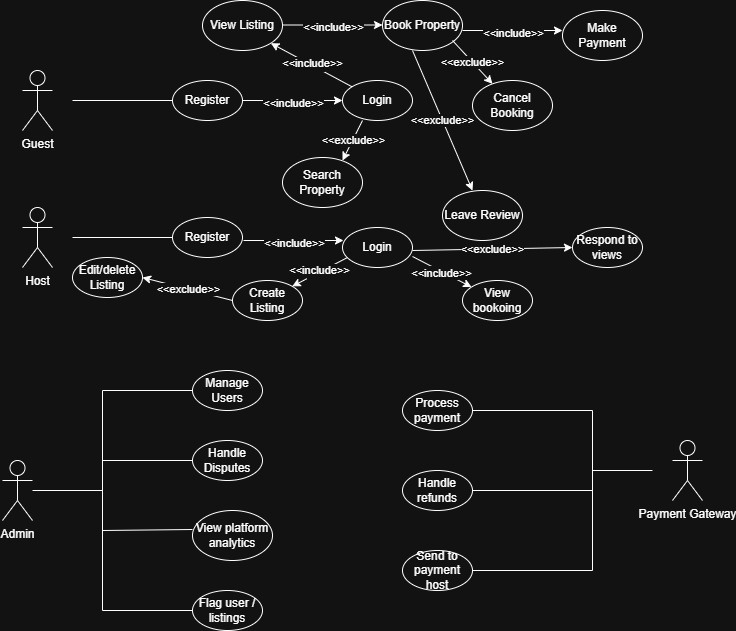

The diagram above was exported from draw.io. Its source (the exported page's mxGraphModel, read from the mxfile embedded in the PNG):
<mxGraphModel dx="872" dy="431" grid="1" gridSize="10" guides="1" tooltips="1" connect="1" arrows="1" fold="1" page="1" pageScale="1" pageWidth="850" pageHeight="1100" math="0" shadow="0">
  <root>
    <mxCell id="0" />
    <mxCell id="1" parent="0" />
    <mxCell id="_TcbdFliOEBkl2VirDNV-1" value="Guest" style="shape=umlActor;verticalLabelPosition=bottom;verticalAlign=top;html=1;outlineConnect=0;" vertex="1" parent="1">
      <mxGeometry x="130" y="100" width="30" height="60" as="geometry" />
    </mxCell>
    <mxCell id="_TcbdFliOEBkl2VirDNV-2" value="Register" style="ellipse;whiteSpace=wrap;html=1;" vertex="1" parent="1">
      <mxGeometry x="280" y="110" width="70" height="40" as="geometry" />
    </mxCell>
    <mxCell id="_TcbdFliOEBkl2VirDNV-3" value="Search Property" style="ellipse;whiteSpace=wrap;html=1;" vertex="1" parent="1">
      <mxGeometry x="390" y="187" width="80" height="50" as="geometry" />
    </mxCell>
    <mxCell id="_TcbdFliOEBkl2VirDNV-4" value="Login" style="ellipse;whiteSpace=wrap;html=1;" vertex="1" parent="1">
      <mxGeometry x="450" y="110" width="70" height="40" as="geometry" />
    </mxCell>
    <mxCell id="_TcbdFliOEBkl2VirDNV-5" value="View Listing" style="ellipse;whiteSpace=wrap;html=1;" vertex="1" parent="1">
      <mxGeometry x="310" y="30" width="80" height="50" as="geometry" />
    </mxCell>
    <mxCell id="_TcbdFliOEBkl2VirDNV-6" value="Book Property" style="ellipse;whiteSpace=wrap;html=1;" vertex="1" parent="1">
      <mxGeometry x="490" y="30" width="80" height="50" as="geometry" />
    </mxCell>
    <mxCell id="_TcbdFliOEBkl2VirDNV-7" value="Cancel Booking" style="ellipse;whiteSpace=wrap;html=1;" vertex="1" parent="1">
      <mxGeometry x="580" y="110" width="80" height="50" as="geometry" />
    </mxCell>
    <mxCell id="_TcbdFliOEBkl2VirDNV-8" value="Make Payment" style="ellipse;whiteSpace=wrap;html=1;" vertex="1" parent="1">
      <mxGeometry x="670" y="40" width="80" height="50" as="geometry" />
    </mxCell>
    <mxCell id="_TcbdFliOEBkl2VirDNV-9" value="Leave Review" style="ellipse;whiteSpace=wrap;html=1;" vertex="1" parent="1">
      <mxGeometry x="550" y="220" width="80" height="50" as="geometry" />
    </mxCell>
    <mxCell id="_TcbdFliOEBkl2VirDNV-11" value="" style="endArrow=none;html=1;rounded=0;entryX=0;entryY=0.5;entryDx=0;entryDy=0;" edge="1" parent="1" target="_TcbdFliOEBkl2VirDNV-2">
      <mxGeometry width="50" height="50" relative="1" as="geometry">
        <mxPoint x="180" y="130" as="sourcePoint" />
        <mxPoint x="230" y="90" as="targetPoint" />
      </mxGeometry>
    </mxCell>
    <mxCell id="_TcbdFliOEBkl2VirDNV-14" value="" style="endArrow=classic;html=1;rounded=0;" edge="1" parent="1">
      <mxGeometry relative="1" as="geometry">
        <mxPoint x="350" y="130" as="sourcePoint" />
        <mxPoint x="450" y="130" as="targetPoint" />
      </mxGeometry>
    </mxCell>
    <mxCell id="_TcbdFliOEBkl2VirDNV-15" value="Label" style="edgeLabel;resizable=0;html=1;;align=center;verticalAlign=middle;" connectable="0" vertex="1" parent="_TcbdFliOEBkl2VirDNV-14">
      <mxGeometry relative="1" as="geometry" />
    </mxCell>
    <mxCell id="_TcbdFliOEBkl2VirDNV-16" value="&amp;lt;&amp;lt;include&amp;gt;&amp;gt;" style="edgeLabel;html=1;align=center;verticalAlign=middle;resizable=0;points=[];" vertex="1" connectable="0" parent="_TcbdFliOEBkl2VirDNV-14">
      <mxGeometry y="-2" relative="1" as="geometry">
        <mxPoint as="offset" />
      </mxGeometry>
    </mxCell>
    <mxCell id="_TcbdFliOEBkl2VirDNV-27" value="" style="endArrow=classic;html=1;rounded=0;" edge="1" parent="1">
      <mxGeometry relative="1" as="geometry">
        <mxPoint x="470" y="150" as="sourcePoint" />
        <mxPoint x="450" y="190" as="targetPoint" />
      </mxGeometry>
    </mxCell>
    <mxCell id="_TcbdFliOEBkl2VirDNV-28" value="&amp;lt;&amp;lt;exclude&amp;gt;&amp;gt;" style="edgeLabel;resizable=0;html=1;;align=center;verticalAlign=middle;" connectable="0" vertex="1" parent="_TcbdFliOEBkl2VirDNV-27">
      <mxGeometry relative="1" as="geometry" />
    </mxCell>
    <mxCell id="_TcbdFliOEBkl2VirDNV-33" value="" style="endArrow=classic;html=1;rounded=0;entryX=1;entryY=1;entryDx=0;entryDy=0;" edge="1" parent="1" source="_TcbdFliOEBkl2VirDNV-4" target="_TcbdFliOEBkl2VirDNV-5">
      <mxGeometry relative="1" as="geometry">
        <mxPoint x="460" y="70" as="sourcePoint" />
        <mxPoint x="390" y="90" as="targetPoint" />
      </mxGeometry>
    </mxCell>
    <mxCell id="_TcbdFliOEBkl2VirDNV-34" value="Label" style="edgeLabel;resizable=0;html=1;;align=center;verticalAlign=middle;" connectable="0" vertex="1" parent="_TcbdFliOEBkl2VirDNV-33">
      <mxGeometry relative="1" as="geometry" />
    </mxCell>
    <mxCell id="_TcbdFliOEBkl2VirDNV-35" value="&amp;lt;&amp;lt;include&amp;gt;&amp;gt;" style="edgeLabel;html=1;align=center;verticalAlign=middle;resizable=0;points=[];" vertex="1" connectable="0" parent="_TcbdFliOEBkl2VirDNV-33">
      <mxGeometry y="-2" relative="1" as="geometry">
        <mxPoint as="offset" />
      </mxGeometry>
    </mxCell>
    <mxCell id="_TcbdFliOEBkl2VirDNV-36" value="" style="endArrow=classic;html=1;rounded=0;" edge="1" parent="1">
      <mxGeometry relative="1" as="geometry">
        <mxPoint x="390" y="54.5" as="sourcePoint" />
        <mxPoint x="490" y="54.5" as="targetPoint" />
      </mxGeometry>
    </mxCell>
    <mxCell id="_TcbdFliOEBkl2VirDNV-37" value="Label" style="edgeLabel;resizable=0;html=1;;align=center;verticalAlign=middle;" connectable="0" vertex="1" parent="_TcbdFliOEBkl2VirDNV-36">
      <mxGeometry relative="1" as="geometry" />
    </mxCell>
    <mxCell id="_TcbdFliOEBkl2VirDNV-38" value="&amp;lt;&amp;lt;include&amp;gt;&amp;gt;" style="edgeLabel;html=1;align=center;verticalAlign=middle;resizable=0;points=[];" vertex="1" connectable="0" parent="_TcbdFliOEBkl2VirDNV-36">
      <mxGeometry y="-2" relative="1" as="geometry">
        <mxPoint as="offset" />
      </mxGeometry>
    </mxCell>
    <mxCell id="_TcbdFliOEBkl2VirDNV-42" value="" style="endArrow=classic;html=1;rounded=0;" edge="1" parent="1" target="_TcbdFliOEBkl2VirDNV-7">
      <mxGeometry relative="1" as="geometry">
        <mxPoint x="560" y="70" as="sourcePoint" />
        <mxPoint x="540" y="110" as="targetPoint" />
      </mxGeometry>
    </mxCell>
    <mxCell id="_TcbdFliOEBkl2VirDNV-43" value="&amp;lt;&amp;lt;exclude&amp;gt;&amp;gt;" style="edgeLabel;resizable=0;html=1;;align=center;verticalAlign=middle;" connectable="0" vertex="1" parent="_TcbdFliOEBkl2VirDNV-42">
      <mxGeometry relative="1" as="geometry" />
    </mxCell>
    <mxCell id="_TcbdFliOEBkl2VirDNV-44" value="" style="endArrow=classic;html=1;rounded=0;" edge="1" parent="1">
      <mxGeometry relative="1" as="geometry">
        <mxPoint x="570" y="60" as="sourcePoint" />
        <mxPoint x="670" y="60" as="targetPoint" />
      </mxGeometry>
    </mxCell>
    <mxCell id="_TcbdFliOEBkl2VirDNV-45" value="Label" style="edgeLabel;resizable=0;html=1;;align=center;verticalAlign=middle;" connectable="0" vertex="1" parent="_TcbdFliOEBkl2VirDNV-44">
      <mxGeometry relative="1" as="geometry" />
    </mxCell>
    <mxCell id="_TcbdFliOEBkl2VirDNV-46" value="&amp;lt;&amp;lt;include&amp;gt;&amp;gt;" style="edgeLabel;html=1;align=center;verticalAlign=middle;resizable=0;points=[];" vertex="1" connectable="0" parent="_TcbdFliOEBkl2VirDNV-44">
      <mxGeometry y="-2" relative="1" as="geometry">
        <mxPoint as="offset" />
      </mxGeometry>
    </mxCell>
    <mxCell id="_TcbdFliOEBkl2VirDNV-47" value="" style="endArrow=classic;html=1;rounded=0;entryX=0.375;entryY=0;entryDx=0;entryDy=0;entryPerimeter=0;" edge="1" parent="1" target="_TcbdFliOEBkl2VirDNV-9">
      <mxGeometry relative="1" as="geometry">
        <mxPoint x="520" y="80" as="sourcePoint" />
        <mxPoint x="560" y="123" as="targetPoint" />
      </mxGeometry>
    </mxCell>
    <mxCell id="_TcbdFliOEBkl2VirDNV-48" value="&amp;lt;&amp;lt;exclude&amp;gt;&amp;gt;" style="edgeLabel;resizable=0;html=1;;align=center;verticalAlign=middle;" connectable="0" vertex="1" parent="_TcbdFliOEBkl2VirDNV-47">
      <mxGeometry relative="1" as="geometry" />
    </mxCell>
    <mxCell id="_TcbdFliOEBkl2VirDNV-49" value="Host" style="shape=umlActor;verticalLabelPosition=bottom;verticalAlign=top;html=1;outlineConnect=0;" vertex="1" parent="1">
      <mxGeometry x="130" y="237" width="30" height="60" as="geometry" />
    </mxCell>
    <mxCell id="_TcbdFliOEBkl2VirDNV-50" value="Admin" style="shape=umlActor;verticalLabelPosition=bottom;verticalAlign=top;html=1;outlineConnect=0;" vertex="1" parent="1">
      <mxGeometry x="110" y="490" width="30" height="60" as="geometry" />
    </mxCell>
    <mxCell id="_TcbdFliOEBkl2VirDNV-51" value="Register" style="ellipse;whiteSpace=wrap;html=1;" vertex="1" parent="1">
      <mxGeometry x="280" y="247" width="70" height="40" as="geometry" />
    </mxCell>
    <mxCell id="_TcbdFliOEBkl2VirDNV-52" value="" style="endArrow=none;html=1;rounded=0;entryX=0;entryY=0.5;entryDx=0;entryDy=0;" edge="1" parent="1">
      <mxGeometry width="50" height="50" relative="1" as="geometry">
        <mxPoint x="180" y="267" as="sourcePoint" />
        <mxPoint x="280" y="267" as="targetPoint" />
      </mxGeometry>
    </mxCell>
    <mxCell id="_TcbdFliOEBkl2VirDNV-53" value="Login" style="ellipse;whiteSpace=wrap;html=1;" vertex="1" parent="1">
      <mxGeometry x="450" y="257" width="70" height="40" as="geometry" />
    </mxCell>
    <mxCell id="_TcbdFliOEBkl2VirDNV-54" value="" style="endArrow=classic;html=1;rounded=0;" edge="1" parent="1">
      <mxGeometry relative="1" as="geometry">
        <mxPoint x="351" y="270" as="sourcePoint" />
        <mxPoint x="451" y="270" as="targetPoint" />
      </mxGeometry>
    </mxCell>
    <mxCell id="_TcbdFliOEBkl2VirDNV-55" value="Label" style="edgeLabel;resizable=0;html=1;;align=center;verticalAlign=middle;" connectable="0" vertex="1" parent="_TcbdFliOEBkl2VirDNV-54">
      <mxGeometry relative="1" as="geometry" />
    </mxCell>
    <mxCell id="_TcbdFliOEBkl2VirDNV-56" value="&amp;lt;&amp;lt;include&amp;gt;&amp;gt;" style="edgeLabel;html=1;align=center;verticalAlign=middle;resizable=0;points=[];" vertex="1" connectable="0" parent="_TcbdFliOEBkl2VirDNV-54">
      <mxGeometry y="-2" relative="1" as="geometry">
        <mxPoint as="offset" />
      </mxGeometry>
    </mxCell>
    <mxCell id="_TcbdFliOEBkl2VirDNV-57" value="Create Listing" style="ellipse;whiteSpace=wrap;html=1;" vertex="1" parent="1">
      <mxGeometry x="340" y="310" width="70" height="40" as="geometry" />
    </mxCell>
    <mxCell id="_TcbdFliOEBkl2VirDNV-58" value="" style="endArrow=classic;html=1;rounded=0;entryX=1;entryY=0;entryDx=0;entryDy=0;" edge="1" parent="1" target="_TcbdFliOEBkl2VirDNV-57">
      <mxGeometry relative="1" as="geometry">
        <mxPoint x="455" y="287" as="sourcePoint" />
        <mxPoint x="395" y="337" as="targetPoint" />
      </mxGeometry>
    </mxCell>
    <mxCell id="_TcbdFliOEBkl2VirDNV-59" value="Label" style="edgeLabel;resizable=0;html=1;;align=center;verticalAlign=middle;" connectable="0" vertex="1" parent="_TcbdFliOEBkl2VirDNV-58">
      <mxGeometry relative="1" as="geometry" />
    </mxCell>
    <mxCell id="_TcbdFliOEBkl2VirDNV-60" value="&amp;lt;&amp;lt;include&amp;gt;&amp;gt;" style="edgeLabel;html=1;align=center;verticalAlign=middle;resizable=0;points=[];" vertex="1" connectable="0" parent="_TcbdFliOEBkl2VirDNV-58">
      <mxGeometry y="-2" relative="1" as="geometry">
        <mxPoint as="offset" />
      </mxGeometry>
    </mxCell>
    <mxCell id="_TcbdFliOEBkl2VirDNV-61" value="Edit/delete Listing" style="ellipse;whiteSpace=wrap;html=1;" vertex="1" parent="1">
      <mxGeometry x="180" y="287" width="70" height="40" as="geometry" />
    </mxCell>
    <mxCell id="_TcbdFliOEBkl2VirDNV-62" value="" style="endArrow=classic;html=1;rounded=0;exitX=0;exitY=0.5;exitDx=0;exitDy=0;entryX=1;entryY=0.5;entryDx=0;entryDy=0;" edge="1" parent="1" source="_TcbdFliOEBkl2VirDNV-57" target="_TcbdFliOEBkl2VirDNV-61">
      <mxGeometry relative="1" as="geometry">
        <mxPoint x="310" y="320" as="sourcePoint" />
        <mxPoint x="290" y="360" as="targetPoint" />
      </mxGeometry>
    </mxCell>
    <mxCell id="_TcbdFliOEBkl2VirDNV-63" value="&amp;lt;&amp;lt;exclude&amp;gt;&amp;gt;" style="edgeLabel;resizable=0;html=1;;align=center;verticalAlign=middle;" connectable="0" vertex="1" parent="_TcbdFliOEBkl2VirDNV-62">
      <mxGeometry relative="1" as="geometry" />
    </mxCell>
    <mxCell id="_TcbdFliOEBkl2VirDNV-64" value="View bookoing" style="ellipse;whiteSpace=wrap;html=1;" vertex="1" parent="1">
      <mxGeometry x="570" y="310" width="70" height="40" as="geometry" />
    </mxCell>
    <mxCell id="_TcbdFliOEBkl2VirDNV-65" value="" style="endArrow=classic;html=1;rounded=0;" edge="1" parent="1" target="_TcbdFliOEBkl2VirDNV-64">
      <mxGeometry relative="1" as="geometry">
        <mxPoint x="520" y="286" as="sourcePoint" />
        <mxPoint x="620" y="286" as="targetPoint" />
      </mxGeometry>
    </mxCell>
    <mxCell id="_TcbdFliOEBkl2VirDNV-66" value="Label" style="edgeLabel;resizable=0;html=1;;align=center;verticalAlign=middle;" connectable="0" vertex="1" parent="_TcbdFliOEBkl2VirDNV-65">
      <mxGeometry relative="1" as="geometry" />
    </mxCell>
    <mxCell id="_TcbdFliOEBkl2VirDNV-67" value="&amp;lt;&amp;lt;include&amp;gt;&amp;gt;" style="edgeLabel;html=1;align=center;verticalAlign=middle;resizable=0;points=[];" vertex="1" connectable="0" parent="_TcbdFliOEBkl2VirDNV-65">
      <mxGeometry y="-2" relative="1" as="geometry">
        <mxPoint as="offset" />
      </mxGeometry>
    </mxCell>
    <mxCell id="_TcbdFliOEBkl2VirDNV-68" value="Respond to views" style="ellipse;whiteSpace=wrap;html=1;" vertex="1" parent="1">
      <mxGeometry x="680" y="257" width="70" height="40" as="geometry" />
    </mxCell>
    <mxCell id="_TcbdFliOEBkl2VirDNV-72" value="" style="endArrow=classic;html=1;rounded=0;entryX=0;entryY=0.5;entryDx=0;entryDy=0;" edge="1" parent="1" target="_TcbdFliOEBkl2VirDNV-68">
      <mxGeometry relative="1" as="geometry">
        <mxPoint x="520" y="280" as="sourcePoint" />
        <mxPoint x="560" y="323" as="targetPoint" />
      </mxGeometry>
    </mxCell>
    <mxCell id="_TcbdFliOEBkl2VirDNV-73" value="&amp;lt;&amp;lt;exclude&amp;gt;&amp;gt;" style="edgeLabel;resizable=0;html=1;;align=center;verticalAlign=middle;" connectable="0" vertex="1" parent="_TcbdFliOEBkl2VirDNV-72">
      <mxGeometry relative="1" as="geometry" />
    </mxCell>
    <mxCell id="_TcbdFliOEBkl2VirDNV-74" value="Flag user / listings" style="ellipse;whiteSpace=wrap;html=1;" vertex="1" parent="1">
      <mxGeometry x="300" y="620" width="70" height="40" as="geometry" />
    </mxCell>
    <mxCell id="_TcbdFliOEBkl2VirDNV-75" value="View platform analytics" style="ellipse;whiteSpace=wrap;html=1;" vertex="1" parent="1">
      <mxGeometry x="300" y="540" width="80" height="50" as="geometry" />
    </mxCell>
    <mxCell id="_TcbdFliOEBkl2VirDNV-76" value="Handle Disputes" style="ellipse;whiteSpace=wrap;html=1;" vertex="1" parent="1">
      <mxGeometry x="300" y="470" width="70" height="40" as="geometry" />
    </mxCell>
    <mxCell id="_TcbdFliOEBkl2VirDNV-77" value="Manage Users" style="ellipse;whiteSpace=wrap;html=1;" vertex="1" parent="1">
      <mxGeometry x="300" y="400" width="70" height="40" as="geometry" />
    </mxCell>
    <mxCell id="_TcbdFliOEBkl2VirDNV-78" value="" style="endArrow=none;html=1;rounded=0;" edge="1" parent="1">
      <mxGeometry width="50" height="50" relative="1" as="geometry">
        <mxPoint x="210" y="640" as="sourcePoint" />
        <mxPoint x="210" y="420" as="targetPoint" />
      </mxGeometry>
    </mxCell>
    <mxCell id="_TcbdFliOEBkl2VirDNV-79" value="" style="endArrow=none;html=1;rounded=0;entryX=0;entryY=0.5;entryDx=0;entryDy=0;" edge="1" parent="1" target="_TcbdFliOEBkl2VirDNV-74">
      <mxGeometry width="50" height="50" relative="1" as="geometry">
        <mxPoint x="210" y="640" as="sourcePoint" />
        <mxPoint x="260" y="590" as="targetPoint" />
      </mxGeometry>
    </mxCell>
    <mxCell id="_TcbdFliOEBkl2VirDNV-80" value="" style="endArrow=none;html=1;rounded=0;entryX=0;entryY=0.5;entryDx=0;entryDy=0;" edge="1" parent="1" target="_TcbdFliOEBkl2VirDNV-77">
      <mxGeometry width="50" height="50" relative="1" as="geometry">
        <mxPoint x="210" y="420" as="sourcePoint" />
        <mxPoint x="260" y="370" as="targetPoint" />
      </mxGeometry>
    </mxCell>
    <mxCell id="_TcbdFliOEBkl2VirDNV-81" value="" style="endArrow=none;html=1;rounded=0;entryX=0;entryY=0.38;entryDx=0;entryDy=0;entryPerimeter=0;" edge="1" parent="1" target="_TcbdFliOEBkl2VirDNV-75">
      <mxGeometry width="50" height="50" relative="1" as="geometry">
        <mxPoint x="210" y="560" as="sourcePoint" />
        <mxPoint x="260" y="510" as="targetPoint" />
      </mxGeometry>
    </mxCell>
    <mxCell id="_TcbdFliOEBkl2VirDNV-82" value="" style="endArrow=none;html=1;rounded=0;entryX=0;entryY=0.5;entryDx=0;entryDy=0;" edge="1" parent="1" target="_TcbdFliOEBkl2VirDNV-76">
      <mxGeometry width="50" height="50" relative="1" as="geometry">
        <mxPoint x="210" y="490" as="sourcePoint" />
        <mxPoint x="260" y="450" as="targetPoint" />
      </mxGeometry>
    </mxCell>
    <mxCell id="_TcbdFliOEBkl2VirDNV-83" value="" style="endArrow=none;html=1;rounded=0;" edge="1" parent="1" source="_TcbdFliOEBkl2VirDNV-50">
      <mxGeometry width="50" height="50" relative="1" as="geometry">
        <mxPoint x="160" y="520" as="sourcePoint" />
        <mxPoint x="210" y="520" as="targetPoint" />
      </mxGeometry>
    </mxCell>
    <mxCell id="_TcbdFliOEBkl2VirDNV-84" value="Payment Gateway" style="shape=umlActor;verticalLabelPosition=bottom;verticalAlign=top;html=1;outlineConnect=0;" vertex="1" parent="1">
      <mxGeometry x="780" y="470" width="30" height="60" as="geometry" />
    </mxCell>
    <mxCell id="_TcbdFliOEBkl2VirDNV-86" value="Send to payment host" style="ellipse;whiteSpace=wrap;html=1;" vertex="1" parent="1">
      <mxGeometry x="510" y="580" width="70" height="40" as="geometry" />
    </mxCell>
    <mxCell id="_TcbdFliOEBkl2VirDNV-87" value="Handle refunds" style="ellipse;whiteSpace=wrap;html=1;" vertex="1" parent="1">
      <mxGeometry x="510" y="500" width="70" height="40" as="geometry" />
    </mxCell>
    <mxCell id="_TcbdFliOEBkl2VirDNV-88" value="Process payment" style="ellipse;whiteSpace=wrap;html=1;" vertex="1" parent="1">
      <mxGeometry x="510" y="420" width="70" height="40" as="geometry" />
    </mxCell>
    <mxCell id="_TcbdFliOEBkl2VirDNV-89" value="" style="endArrow=none;html=1;rounded=0;" edge="1" parent="1">
      <mxGeometry width="50" height="50" relative="1" as="geometry">
        <mxPoint x="700" y="500" as="sourcePoint" />
        <mxPoint x="760" y="500" as="targetPoint" />
      </mxGeometry>
    </mxCell>
    <mxCell id="_TcbdFliOEBkl2VirDNV-90" value="" style="endArrow=none;html=1;rounded=0;" edge="1" parent="1">
      <mxGeometry width="50" height="50" relative="1" as="geometry">
        <mxPoint x="700" y="600" as="sourcePoint" />
        <mxPoint x="700" y="440" as="targetPoint" />
      </mxGeometry>
    </mxCell>
    <mxCell id="_TcbdFliOEBkl2VirDNV-91" value="" style="endArrow=none;html=1;rounded=0;exitX=1;exitY=0.5;exitDx=0;exitDy=0;" edge="1" parent="1" source="_TcbdFliOEBkl2VirDNV-86">
      <mxGeometry width="50" height="50" relative="1" as="geometry">
        <mxPoint x="650" y="650" as="sourcePoint" />
        <mxPoint x="700" y="600" as="targetPoint" />
      </mxGeometry>
    </mxCell>
    <mxCell id="_TcbdFliOEBkl2VirDNV-92" value="" style="endArrow=none;html=1;rounded=0;exitX=1;exitY=0.5;exitDx=0;exitDy=0;" edge="1" parent="1" source="_TcbdFliOEBkl2VirDNV-87">
      <mxGeometry width="50" height="50" relative="1" as="geometry">
        <mxPoint x="650" y="570" as="sourcePoint" />
        <mxPoint x="700" y="520" as="targetPoint" />
      </mxGeometry>
    </mxCell>
    <mxCell id="_TcbdFliOEBkl2VirDNV-93" value="" style="endArrow=none;html=1;rounded=0;exitX=1;exitY=0.5;exitDx=0;exitDy=0;" edge="1" parent="1" source="_TcbdFliOEBkl2VirDNV-88">
      <mxGeometry width="50" height="50" relative="1" as="geometry">
        <mxPoint x="650" y="490" as="sourcePoint" />
        <mxPoint x="700" y="440" as="targetPoint" />
      </mxGeometry>
    </mxCell>
  </root>
</mxGraphModel>